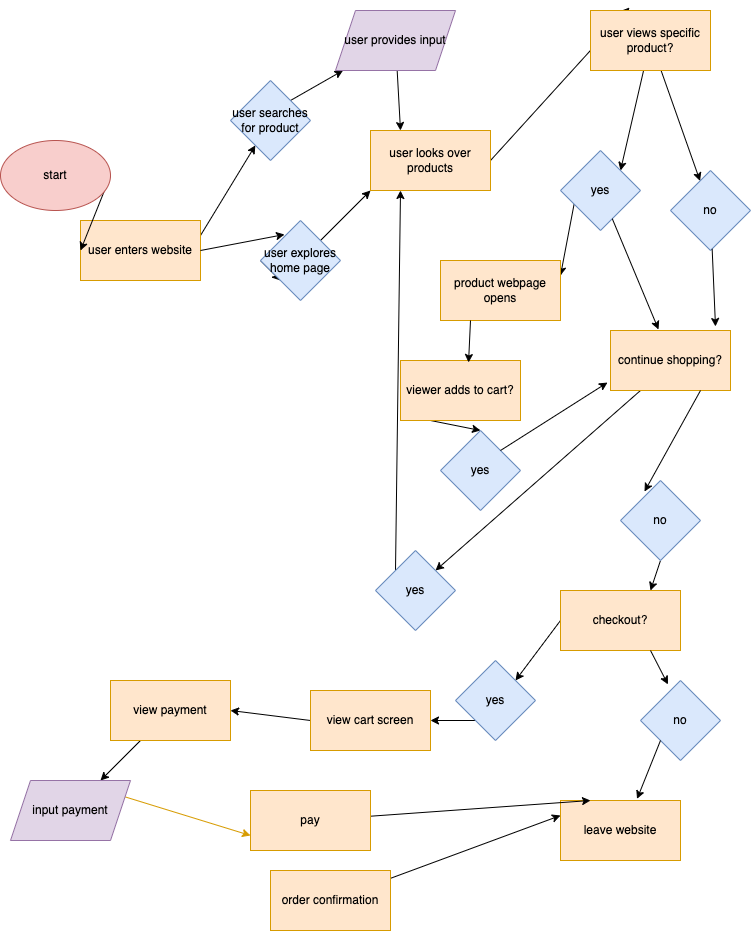

The diagram above was exported from draw.io. Its source (the exported page's mxGraphModel, read from the mxfile embedded in the PNG):
<mxGraphModel dx="858" dy="947" grid="1" gridSize="10" guides="1" tooltips="1" connect="1" arrows="1" fold="1" page="1" pageScale="1" pageWidth="850" pageHeight="1100" math="0" shadow="0">
  <root>
    <mxCell id="0" />
    <mxCell id="1" parent="0" />
    <mxCell id="7" style="edgeStyle=none;html=1;exitX=1;exitY=0.25;exitDx=0;exitDy=0;" edge="1" parent="1" source="2" target="5">
      <mxGeometry relative="1" as="geometry" />
    </mxCell>
    <mxCell id="2" value="user enters website" style="rounded=0;whiteSpace=wrap;html=1;fillColor=#ffe6cc;strokeColor=#d79b00;" vertex="1" parent="1">
      <mxGeometry x="110" y="260" width="120" height="60" as="geometry" />
    </mxCell>
    <mxCell id="4" style="edgeStyle=none;html=1;exitX=1;exitY=0.5;exitDx=0;exitDy=0;entryX=0;entryY=0.5;entryDx=0;entryDy=0;" edge="1" parent="1" source="3" target="2">
      <mxGeometry relative="1" as="geometry" />
    </mxCell>
    <mxCell id="3" value="start" style="ellipse;whiteSpace=wrap;html=1;fillColor=#f8cecc;strokeColor=#b85450;" vertex="1" parent="1">
      <mxGeometry x="30" y="180" width="110" height="70" as="geometry" />
    </mxCell>
    <mxCell id="10" style="edgeStyle=none;html=1;exitX=1;exitY=0;exitDx=0;exitDy=0;" edge="1" parent="1" source="5" target="9">
      <mxGeometry relative="1" as="geometry" />
    </mxCell>
    <mxCell id="5" value="user searches for product" style="rhombus;whiteSpace=wrap;html=1;fillColor=#dae8fc;strokeColor=#6c8ebf;" vertex="1" parent="1">
      <mxGeometry x="260" y="120" width="80" height="80" as="geometry" />
    </mxCell>
    <mxCell id="13" style="edgeStyle=none;html=1;exitX=1;exitY=0;exitDx=0;exitDy=0;entryX=0;entryY=1;entryDx=0;entryDy=0;" edge="1" parent="1" source="6" target="11">
      <mxGeometry relative="1" as="geometry" />
    </mxCell>
    <mxCell id="37" style="edgeStyle=none;html=1;exitX=0;exitY=0.5;exitDx=0;exitDy=0;" edge="1" parent="1" source="6">
      <mxGeometry relative="1" as="geometry">
        <mxPoint x="310" y="320" as="targetPoint" />
      </mxGeometry>
    </mxCell>
    <mxCell id="6" value="user explores home page" style="rhombus;whiteSpace=wrap;html=1;fillColor=#dae8fc;strokeColor=#6c8ebf;" vertex="1" parent="1">
      <mxGeometry x="290" y="260" width="80" height="80" as="geometry" />
    </mxCell>
    <mxCell id="8" style="edgeStyle=none;html=1;exitX=1;exitY=0.5;exitDx=0;exitDy=0;entryX=0.3;entryY=0.175;entryDx=0;entryDy=0;entryPerimeter=0;" edge="1" parent="1" source="2" target="6">
      <mxGeometry relative="1" as="geometry" />
    </mxCell>
    <mxCell id="12" style="edgeStyle=none;html=1;entryX=0.25;entryY=0;entryDx=0;entryDy=0;" edge="1" parent="1" source="9" target="11">
      <mxGeometry relative="1" as="geometry" />
    </mxCell>
    <mxCell id="9" value="user provides input" style="shape=parallelogram;perimeter=parallelogramPerimeter;whiteSpace=wrap;html=1;fixedSize=1;fillColor=#e1d5e7;strokeColor=#9673a6;" vertex="1" parent="1">
      <mxGeometry x="365" y="50" width="120" height="60" as="geometry" />
    </mxCell>
    <mxCell id="14" style="edgeStyle=none;html=1;exitX=1;exitY=0.5;exitDx=0;exitDy=0;entryX=0.325;entryY=-0.05;entryDx=0;entryDy=0;entryPerimeter=0;" edge="1" parent="1" source="11" target="16">
      <mxGeometry relative="1" as="geometry">
        <mxPoint x="700" y="210" as="targetPoint" />
      </mxGeometry>
    </mxCell>
    <mxCell id="11" value="user looks over products" style="whiteSpace=wrap;html=1;fillColor=#ffe6cc;strokeColor=#d79b00;" vertex="1" parent="1">
      <mxGeometry x="400" y="170" width="120" height="60" as="geometry" />
    </mxCell>
    <mxCell id="19" style="edgeStyle=none;html=1;entryX=1;entryY=0;entryDx=0;entryDy=0;" edge="1" parent="1" source="16" target="17">
      <mxGeometry relative="1" as="geometry" />
    </mxCell>
    <mxCell id="20" style="edgeStyle=none;html=1;" edge="1" parent="1" source="16" target="18">
      <mxGeometry relative="1" as="geometry" />
    </mxCell>
    <mxCell id="16" value="user views specific product?" style="whiteSpace=wrap;html=1;fillColor=#ffe6cc;strokeColor=#d79b00;" vertex="1" parent="1">
      <mxGeometry x="620" y="50" width="120" height="60" as="geometry" />
    </mxCell>
    <mxCell id="27" style="edgeStyle=none;html=1;exitX=0;exitY=0;exitDx=0;exitDy=0;entryX=1;entryY=0.25;entryDx=0;entryDy=0;" edge="1" parent="1" source="17" target="26">
      <mxGeometry relative="1" as="geometry" />
    </mxCell>
    <mxCell id="17" value="yes" style="rhombus;whiteSpace=wrap;html=1;fillColor=#dae8fc;strokeColor=#6c8ebf;" vertex="1" parent="1">
      <mxGeometry x="590" y="190" width="80" height="80" as="geometry" />
    </mxCell>
    <mxCell id="18" value="no" style="rhombus;whiteSpace=wrap;html=1;fillColor=#dae8fc;strokeColor=#6c8ebf;" vertex="1" parent="1">
      <mxGeometry x="700" y="210" width="80" height="80" as="geometry" />
    </mxCell>
    <mxCell id="33" style="edgeStyle=none;html=1;exitX=0.25;exitY=1;exitDx=0;exitDy=0;entryX=1;entryY=0;entryDx=0;entryDy=0;" edge="1" parent="1" source="22" target="32">
      <mxGeometry relative="1" as="geometry" />
    </mxCell>
    <mxCell id="22" value="continue shopping?" style="whiteSpace=wrap;html=1;fillColor=#ffe6cc;strokeColor=#d79b00;" vertex="1" parent="1">
      <mxGeometry x="640" y="370" width="120" height="60" as="geometry" />
    </mxCell>
    <mxCell id="23" style="edgeStyle=none;html=1;entryX=0.4;entryY=-0.017;entryDx=0;entryDy=0;entryPerimeter=0;" edge="1" parent="1" source="17" target="22">
      <mxGeometry relative="1" as="geometry" />
    </mxCell>
    <mxCell id="24" style="edgeStyle=none;html=1;entryX=0.875;entryY=-0.067;entryDx=0;entryDy=0;entryPerimeter=0;" edge="1" parent="1" source="18" target="22">
      <mxGeometry relative="1" as="geometry" />
    </mxCell>
    <mxCell id="30" style="edgeStyle=none;html=1;exitX=0.25;exitY=1;exitDx=0;exitDy=0;entryX=0.5;entryY=0;entryDx=0;entryDy=0;" edge="1" parent="1" source="25" target="29">
      <mxGeometry relative="1" as="geometry" />
    </mxCell>
    <mxCell id="25" value="viewer adds to cart?" style="whiteSpace=wrap;html=1;fillColor=#ffe6cc;strokeColor=#d79b00;" vertex="1" parent="1">
      <mxGeometry x="430" y="400" width="120" height="60" as="geometry" />
    </mxCell>
    <mxCell id="26" value="product webpage opens" style="whiteSpace=wrap;html=1;fillColor=#ffe6cc;strokeColor=#d79b00;" vertex="1" parent="1">
      <mxGeometry x="470" y="300" width="120" height="60" as="geometry" />
    </mxCell>
    <mxCell id="28" style="edgeStyle=none;html=1;exitX=0.25;exitY=1;exitDx=0;exitDy=0;entryX=0.567;entryY=0.033;entryDx=0;entryDy=0;entryPerimeter=0;" edge="1" parent="1" source="26" target="25">
      <mxGeometry relative="1" as="geometry" />
    </mxCell>
    <mxCell id="29" value="yes" style="rhombus;whiteSpace=wrap;html=1;fillColor=#dae8fc;strokeColor=#6c8ebf;" vertex="1" parent="1">
      <mxGeometry x="470" y="470" width="80" height="80" as="geometry" />
    </mxCell>
    <mxCell id="31" style="edgeStyle=none;html=1;exitX=1;exitY=0;exitDx=0;exitDy=0;entryX=-0.025;entryY=0.867;entryDx=0;entryDy=0;entryPerimeter=0;" edge="1" parent="1" source="29" target="22">
      <mxGeometry relative="1" as="geometry" />
    </mxCell>
    <mxCell id="38" style="edgeStyle=none;html=1;exitX=0;exitY=0;exitDx=0;exitDy=0;entryX=0.25;entryY=1;entryDx=0;entryDy=0;" edge="1" parent="1" source="32" target="11">
      <mxGeometry relative="1" as="geometry">
        <mxPoint x="330" y="340" as="targetPoint" />
      </mxGeometry>
    </mxCell>
    <mxCell id="32" value="yes" style="rhombus;whiteSpace=wrap;html=1;fillColor=#dae8fc;strokeColor=#6c8ebf;" vertex="1" parent="1">
      <mxGeometry x="405" y="590" width="80" height="80" as="geometry" />
    </mxCell>
    <mxCell id="40" style="edgeStyle=none;html=1;exitX=0.5;exitY=1;exitDx=0;exitDy=0;entryX=0.75;entryY=0;entryDx=0;entryDy=0;" edge="1" parent="1" source="34" target="39">
      <mxGeometry relative="1" as="geometry" />
    </mxCell>
    <mxCell id="34" value="no" style="rhombus;whiteSpace=wrap;html=1;fillColor=#dae8fc;strokeColor=#6c8ebf;" vertex="1" parent="1">
      <mxGeometry x="650" y="520" width="80" height="80" as="geometry" />
    </mxCell>
    <mxCell id="35" style="edgeStyle=none;html=1;exitX=0.75;exitY=1;exitDx=0;exitDy=0;entryX=0.3;entryY=0.138;entryDx=0;entryDy=0;entryPerimeter=0;" edge="1" parent="1" source="22" target="34">
      <mxGeometry relative="1" as="geometry" />
    </mxCell>
    <mxCell id="46" style="edgeStyle=none;html=1;exitX=0;exitY=0.5;exitDx=0;exitDy=0;entryX=1;entryY=0;entryDx=0;entryDy=0;" edge="1" parent="1" source="39" target="42">
      <mxGeometry relative="1" as="geometry" />
    </mxCell>
    <mxCell id="39" value="checkout?" style="whiteSpace=wrap;html=1;fillColor=#ffe6cc;strokeColor=#d79b00;" vertex="1" parent="1">
      <mxGeometry x="590" y="630" width="120" height="60" as="geometry" />
    </mxCell>
    <mxCell id="41" value="no" style="rhombus;whiteSpace=wrap;html=1;fillColor=#dae8fc;strokeColor=#6c8ebf;" vertex="1" parent="1">
      <mxGeometry x="670" y="720" width="80" height="80" as="geometry" />
    </mxCell>
    <mxCell id="57" style="edgeStyle=none;html=1;exitX=0;exitY=1;exitDx=0;exitDy=0;entryX=1;entryY=0.5;entryDx=0;entryDy=0;" edge="1" parent="1" source="42" target="49">
      <mxGeometry relative="1" as="geometry" />
    </mxCell>
    <mxCell id="42" value="yes" style="rhombus;whiteSpace=wrap;html=1;fillColor=#dae8fc;strokeColor=#6c8ebf;" vertex="1" parent="1">
      <mxGeometry x="485" y="700" width="80" height="80" as="geometry" />
    </mxCell>
    <mxCell id="43" value="leave website" style="whiteSpace=wrap;html=1;fillColor=#ffe6cc;strokeColor=#d79b00;" vertex="1" parent="1">
      <mxGeometry x="590" y="840" width="120" height="60" as="geometry" />
    </mxCell>
    <mxCell id="44" style="edgeStyle=none;html=1;exitX=0.75;exitY=1;exitDx=0;exitDy=0;entryX=0.343;entryY=0.049;entryDx=0;entryDy=0;entryPerimeter=0;" edge="1" parent="1" source="39" target="41">
      <mxGeometry relative="1" as="geometry" />
    </mxCell>
    <mxCell id="45" style="edgeStyle=none;html=1;exitX=0;exitY=1;exitDx=0;exitDy=0;entryX=0.638;entryY=-0.026;entryDx=0;entryDy=0;entryPerimeter=0;" edge="1" parent="1" source="41" target="43">
      <mxGeometry relative="1" as="geometry" />
    </mxCell>
    <mxCell id="54" style="edgeStyle=none;html=1;exitX=0;exitY=0.5;exitDx=0;exitDy=0;entryX=1;entryY=0.5;entryDx=0;entryDy=0;" edge="1" parent="1" source="49" target="50">
      <mxGeometry relative="1" as="geometry" />
    </mxCell>
    <mxCell id="49" value="view cart screen" style="whiteSpace=wrap;html=1;fillColor=#ffe6cc;strokeColor=#d79b00;" vertex="1" parent="1">
      <mxGeometry x="340" y="730" width="120" height="60" as="geometry" />
    </mxCell>
    <mxCell id="55" style="edgeStyle=none;html=1;exitX=0.25;exitY=1;exitDx=0;exitDy=0;entryX=0.75;entryY=0;entryDx=0;entryDy=0;" edge="1" parent="1" source="50" target="51">
      <mxGeometry relative="1" as="geometry" />
    </mxCell>
    <mxCell id="50" value="view payment" style="whiteSpace=wrap;html=1;fillColor=#ffe6cc;strokeColor=#d79b00;" vertex="1" parent="1">
      <mxGeometry x="140" y="720" width="120" height="60" as="geometry" />
    </mxCell>
    <mxCell id="56" style="edgeStyle=none;html=1;exitX=1;exitY=0.25;exitDx=0;exitDy=0;entryX=0;entryY=0.75;entryDx=0;entryDy=0;fillColor=#ffe6cc;strokeColor=#d79b00;" edge="1" parent="1" source="51" target="52">
      <mxGeometry relative="1" as="geometry" />
    </mxCell>
    <mxCell id="51" value="input payment" style="shape=parallelogram;perimeter=parallelogramPerimeter;whiteSpace=wrap;html=1;fixedSize=1;fillColor=#e1d5e7;strokeColor=#9673a6;" vertex="1" parent="1">
      <mxGeometry x="40" y="820" width="120" height="60" as="geometry" />
    </mxCell>
    <mxCell id="53" style="edgeStyle=none;html=1;entryX=0.25;entryY=0;entryDx=0;entryDy=0;" edge="1" parent="1" source="52" target="43">
      <mxGeometry relative="1" as="geometry" />
    </mxCell>
    <mxCell id="52" value="pay" style="whiteSpace=wrap;html=1;fillColor=#ffe6cc;strokeColor=#d79b00;" vertex="1" parent="1">
      <mxGeometry x="280" y="830" width="120" height="60" as="geometry" />
    </mxCell>
    <mxCell id="59" style="edgeStyle=none;html=1;entryX=0;entryY=0.25;entryDx=0;entryDy=0;" edge="1" parent="1" source="58" target="43">
      <mxGeometry relative="1" as="geometry" />
    </mxCell>
    <mxCell id="58" value="order confirmation" style="whiteSpace=wrap;html=1;fillColor=#ffe6cc;strokeColor=#d79b00;" vertex="1" parent="1">
      <mxGeometry x="300" y="910" width="120" height="60" as="geometry" />
    </mxCell>
  </root>
</mxGraphModel>